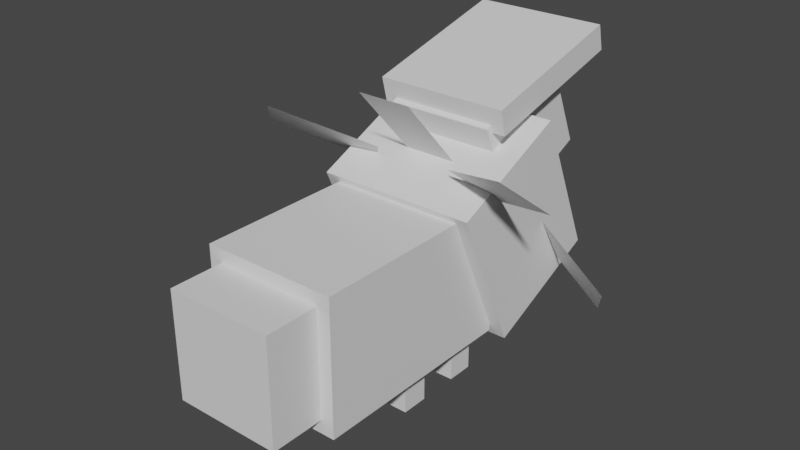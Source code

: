 # Source: larvesta.blend  (saved by Blender 2.81.16; exported with 4.5.12 LTS)
import bpy
from mathutils import Matrix  # noqa: F401  (used for matrix-valued properties, if any)

bpy.ops.wm.read_factory_settings(use_empty=True)
scene = bpy.context.scene
scene.name = 'Scene'

# ---- collections
col_collection = bpy.data.collections.new('Collection'); scene.collection.children.link(col_collection)

# ---- materials (node trees are filled in below, after node groups)
mat_default_obj = bpy.data.materials.new('Default OBJ')
mat_default_obj.use_transparent_shadow = False

# ---- material node trees
mat_default_obj.use_nodes = True; mat_default_obj.node_tree.nodes.clear()
_N = mat_default_obj.node_tree.nodes; _L = mat_default_obj.node_tree.links
n0 = _N.new('ShaderNodeOutputMaterial'); n0.name = 'Material Output'; n0.location = (300, 300)
n1 = _N.new('ShaderNodeBsdfPrincipled'); n1.name = 'Principled BSDF'; n1.location = (10, 300)
n1.distribution = 'GGX'
n1.subsurface_method = 'BURLEY'
n1.inputs[3].default_value = 1.45
n1.inputs[27].default_value = (0.0, 0.0, 0.0, 1.0)
n1.inputs[28].default_value = 1.0
_L.new(n1.outputs[0], n0.inputs[0])
n0.is_active_output = True

# ---- world
world_world = bpy.data.worlds.new('World'); scene.world = world_world
world_world.use_nodes = True; world_world.node_tree.nodes.clear()
_N = world_world.node_tree.nodes; _L = world_world.node_tree.links
n0 = _N.new('ShaderNodeOutputWorld'); n0.name = 'World Output'; n0.location = (300, 300)
n1 = _N.new('ShaderNodeBackground'); n1.name = 'Background'; n1.location = (10, 300)
n1.inputs[0].default_value = (0.05088, 0.05088, 0.05088, 1.0)
_L.new(n1.outputs[0], n0.inputs[0])
n0.is_active_output = True
world_world.color = (0.05088, 0.05088, 0.05088)
world_world.use_sun_shadow = False
world_world.sun_shadow_jitter_overblur = 0.0

# ---- meshes
me_abdomen_end = bpy.data.meshes.new('Abdomen_End')
me_abdomen_end.from_pydata([(0.125, -0.125, -0.0625), (-0.125, -0.125, -0.0625), (-0.125, 0.125, -0.0625), (0.125, 0.125, -0.0625), (-0.125, -0.125, 0.0625), (0.125, -0.125, 0.0625), (0.125, 0.125, 0.0625), (-0.125, 0.125, 0.0625)], [], [(0, 1, 2, 3), (4, 5, 6, 7), (3, 2, 7, 6), (5, 4, 1, 0), (5, 0, 3, 6), (1, 4, 7, 2)])
_uv = me_abdomen_end.uv_layers.new(name='UVMap')
_uv.uv.foreach_set('vector', [0.03125, 0.6562, 0.09375, 0.6562, 0.09375, 0.7812, 0.03125, 0.7812, 0.125, 0.6562, 0.1875, 0.6562, 0.1875, 0.7812, 0.125, 0.7812, 0.03125, 0.7812, 0.09375, 0.7812, 0.09375, 0.8438, 0.03125, 0.8438, 0.09375, 0.7812, 0.1562, 0.7812, 0.1562, 0.8438, 0.09375, 0.8438, 0.0, 0.6562, 0.03125, 0.6562, 0.03125, 0.7812, 0.0, 0.7812, 0.09375, 0.6562, 0.125, 0.6562, 0.125, 0.7812, 0.09375, 0.7812])
me_abdomen_end.materials.append(mat_default_obj)
me_abdomen_end.use_remesh_fix_poles = True
me_abdomen_end.use_remesh_preserve_attributes = False
me_abdomen_end.use_mirror_vertex_groups = False
me_abdomen_end.update()
me_leg2 = bpy.data.meshes.new('leg2')
me_leg2.from_pydata([(0.03125, -0.0625, -0.03125), (-0.03125, -0.0625, -0.03125), (-0.03125, 0.0625, -0.03125), (0.03125, 0.0625, -0.03125), (-0.03125, -0.0625, 0.03125), (0.03125, -0.0625, 0.03125), (0.03125, 0.0625, 0.03125), (-0.03125, 0.0625, 0.03125)], [], [(0, 1, 2, 3), (4, 5, 6, 7), (3, 2, 7, 6), (5, 4, 1, 0), (5, 0, 3, 6), (1, 4, 7, 2)])
_uv = me_leg2.uv_layers.new(name='UVMap')
_uv.uv.foreach_set('vector', [0.01562, 0.9062, 0.03125, 0.9062, 0.03125, 0.9688, 0.01562, 0.9688, 0.04688, 0.9062, 0.0625, 0.9062, 0.0625, 0.9688, 0.04688, 0.9688, 0.01562, 0.9688, 0.03125, 0.9688, 0.03125, 1.0, 0.01562, 1.0, 0.03125, 0.9688, 0.04688, 0.9688, 0.04688, 1.0, 0.03125, 1.0, 0.0, 0.9062, 0.01562, 0.9062, 0.01562, 0.9688, 0.0, 0.9688, 0.03125, 0.9062, 0.04688, 0.9062, 0.04688, 0.9688, 0.03125, 0.9688])
me_leg2.materials.append(mat_default_obj)
me_leg2.use_remesh_fix_poles = True
me_leg2.use_remesh_preserve_attributes = False
me_leg2.use_mirror_vertex_groups = False
me_leg2.update()
me_thorax = bpy.data.meshes.new('Thorax')
me_thorax.from_pydata([(0.1875, -0.1077, -0.219), (-0.1875, -0.1077, -0.219), (-0.1875, 0.2348, -0.06648), (0.1875, 0.2348, -0.06648), (-0.1875, -0.2348, 0.06648), (0.1875, -0.2348, 0.06648), (0.1875, 0.1077, 0.219), (-0.1875, 0.1077, 0.219)], [], [(0, 1, 2, 3), (4, 5, 6, 7), (3, 2, 7, 6), (5, 4, 1, 0), (5, 0, 3, 6), (1, 4, 7, 2)])
_uv = me_thorax.uv_layers.new(name='UVMap')
_uv.uv.foreach_set('vector', [0.5, 0.03125, 0.5938, 0.03125, 0.5938, 0.2188, 0.5, 0.2188, 0.6719, 0.03125, 0.7656, 0.03125, 0.7656, 0.2188, 0.6719, 0.2188, 0.5, 0.2188, 0.5938, 0.2188, 0.5938, 0.375, 0.5, 0.375, 0.5938, 0.2188, 0.6875, 0.2188, 0.6875, 0.375, 0.5938, 0.375, 0.4219, 0.03125, 0.5, 0.03125, 0.5, 0.2188, 0.4219, 0.2188, 0.5938, 0.03125, 0.6719, 0.03125, 0.6719, 0.2188, 0.5938, 0.2188])
me_thorax.materials.append(mat_default_obj)
me_thorax.use_remesh_fix_poles = True
me_thorax.use_remesh_preserve_attributes = False
me_thorax.use_mirror_vertex_groups = False
me_thorax.update()
me_thoraxchild = bpy.data.meshes.new('ThoraxChild')
me_thoraxchild.from_pydata([(0.1562, 0.01504, -0.1895), (-0.1562, 0.01504, -0.1895), (-0.1562, 0.07568, -0.1744), (0.1562, 0.07568, -0.1744), (-0.1562, -0.07568, 0.1744), (0.1562, -0.07568, 0.1744), (0.1562, -0.01504, 0.1895), (-0.1562, -0.01504, 0.1895)], [], [(0, 1, 2, 3), (4, 5, 6, 7), (3, 2, 7, 6), (5, 4, 1, 0), (5, 0, 3, 6), (1, 4, 7, 2)])
_uv = me_thoraxchild.uv_layers.new(name='UVMap')
_uv.uv.foreach_set('vector', [0.09375, 0.03125, 0.1719, 0.03125, 0.1719, 0.0625, 0.09375, 0.0625, 0.2656, 0.03125, 0.3438, 0.03125, 0.3438, 0.0625, 0.2656, 0.0625, 0.09375, 0.0625, 0.1719, 0.0625, 0.1719, 0.25, 0.09375, 0.25, 0.1719, 0.0625, 0.25, 0.0625, 0.25, 0.25, 0.1719, 0.25, 0.0, 0.03125, 0.09375, 0.03125, 0.09375, 0.0625, 0.0, 0.0625, 0.1719, 0.03125, 0.2656, 0.03125, 0.2656, 0.0625, 0.1719, 0.0625])
me_thoraxchild.materials.append(mat_default_obj)
me_thoraxchild.use_remesh_fix_poles = True
me_thoraxchild.use_remesh_preserve_attributes = False
me_thoraxchild.use_mirror_vertex_groups = False
me_thoraxchild.update()
me_head = bpy.data.meshes.new('head')
me_head.from_pydata([(0.125, 0.05084, -0.1142), (-0.125, 0.05084, -0.1142), (-0.125, 0.2792, -0.01251), (0.125, 0.2792, -0.01251), (-0.125, -0.05084, 0.1142), (0.125, -0.05084, 0.1142), (0.125, 0.1775, 0.2159), (-0.125, 0.1775, 0.2159)], [], [(0, 1, 2, 3), (4, 5, 6, 7), (3, 2, 7, 6), (5, 4, 1, 0), (5, 0, 3, 6), (1, 4, 7, 2)])
_uv = me_head.uv_layers.new(name='UVMap')
_uv.uv.foreach_set('vector', [0.2188, 0.2812, 0.2812, 0.2812, 0.2812, 0.4062, 0.2188, 0.4062, 0.3438, 0.2812, 0.4062, 0.2812, 0.4062, 0.4062, 0.3438, 0.4062, 0.2188, 0.4062, 0.2812, 0.4062, 0.2812, 0.5312, 0.2188, 0.5312, 0.2812, 0.4062, 0.3438, 0.4062, 0.3438, 0.5312, 0.2812, 0.5312, 0.1562, 0.2812, 0.2188, 0.2812, 0.2188, 0.4062, 0.1562, 0.4062, 0.2812, 0.2812, 0.3438, 0.2812, 0.3438, 0.4062, 0.2812, 0.4062])
me_head.materials.append(mat_default_obj)
me_head.use_remesh_fix_poles = True
me_head.use_remesh_preserve_attributes = False
me_head.use_mirror_vertex_groups = False
me_head.update()
me_thoraxchild_001 = bpy.data.meshes.new('ThoraxChild.001')
me_thoraxchild_001.from_pydata([(0.1275, 0.02773, -0.05004), (-0.0784, -0.1123, -0.02782), (-0.1275, -0.02773, 0.05004), (0.0784, 0.1123, 0.02782)], [], [(1, 0, 3, 2)])
_uv = me_thoraxchild_001.uv_layers.new(name='UVMap')
_uv.uv.foreach_set('vector', [0.0625, 0.4688, 0.125, 0.4688, 0.125, 0.5312, 0.0625, 0.5312])
me_thoraxchild_001.materials.append(mat_default_obj)
me_thoraxchild_001.use_remesh_fix_poles = True
me_thoraxchild_001.use_remesh_preserve_attributes = False
me_thoraxchild_001.use_mirror_vertex_groups = False
me_thoraxchild_001.update()
me_thoraxchild_002 = bpy.data.meshes.new('ThoraxChild.002')
me_thoraxchild_002.from_pydata([(0.03125, 0.0092, -0.06927), (-0.03125, 0.0092, -0.06927), (-0.03125, 0.0499, 0.04892), (0.03125, 0.0499, 0.04892), (-0.03125, -0.0499, -0.04892), (0.03125, -0.0499, -0.04892), (0.03125, -0.009199, 0.06927), (-0.03125, -0.009199, 0.06927)], [], [(0, 1, 2, 3), (4, 5, 6, 7), (3, 2, 7, 6), (5, 4, 1, 0), (5, 0, 3, 6), (1, 4, 7, 2)])
_uv = me_thoraxchild_002.uv_layers.new(name='UVMap')
_uv.uv.foreach_set('vector', [0.01562, 0.9062, 0.03125, 0.9062, 0.03125, 0.9688, 0.01562, 0.9688, 0.04688, 0.9062, 0.0625, 0.9062, 0.0625, 0.9688, 0.04688, 0.9688, 0.01562, 0.9688, 0.03125, 0.9688, 0.03125, 1.0, 0.01562, 1.0, 0.03125, 0.9688, 0.04688, 0.9688, 0.04688, 1.0, 0.03125, 1.0, 0.0, 0.9062, 0.01562, 0.9062, 0.01562, 0.9688, 0.0, 0.9688, 0.03125, 0.9062, 0.04688, 0.9062, 0.04688, 0.9688, 0.03125, 0.9688])
me_thoraxchild_002.materials.append(mat_default_obj)
me_thoraxchild_002.use_remesh_fix_poles = True
me_thoraxchild_002.use_remesh_preserve_attributes = False
me_thoraxchild_002.use_mirror_vertex_groups = False
me_thoraxchild_002.update()
me_thoraxchild_003 = bpy.data.meshes.new('ThoraxChild.003')
me_thoraxchild_003.from_pydata([(0.03125, 0.0092, -0.06927), (-0.03125, 0.0092, -0.06927), (-0.03125, 0.0499, 0.04892), (0.03125, 0.0499, 0.04892), (-0.03125, -0.0499, -0.04892), (0.03125, -0.0499, -0.04892), (0.03125, -0.009199, 0.06927), (-0.03125, -0.009199, 0.06927)], [], [(0, 1, 2, 3), (4, 5, 6, 7), (3, 2, 7, 6), (5, 4, 1, 0), (5, 0, 3, 6), (1, 4, 7, 2)])
_uv = me_thoraxchild_003.uv_layers.new(name='UVMap')
_uv.uv.foreach_set('vector', [0.01562, 0.9062, 0.03125, 0.9062, 0.03125, 0.9688, 0.01562, 0.9688, 0.04688, 0.9062, 0.0625, 0.9062, 0.0625, 0.9688, 0.04688, 0.9688, 0.01562, 0.9688, 0.03125, 0.9688, 0.03125, 1.0, 0.01562, 1.0, 0.03125, 0.9688, 0.04688, 0.9688, 0.04688, 1.0, 0.03125, 1.0, 0.0, 0.9062, 0.01562, 0.9062, 0.01562, 0.9688, 0.0, 0.9688, 0.03125, 0.9062, 0.04688, 0.9062, 0.04688, 0.9688, 0.03125, 0.9688])
me_thoraxchild_003.materials.append(mat_default_obj)
me_thoraxchild_003.use_remesh_fix_poles = True
me_thoraxchild_003.use_remesh_preserve_attributes = False
me_thoraxchild_003.use_mirror_vertex_groups = False
me_thoraxchild_003.update()
me_thoraxchild_004 = bpy.data.meshes.new('ThoraxChild.004')
me_thoraxchild_004.from_pydata([(0.0625, -0.09289, -0.08364), (-0.0625, -0.09289, -0.08364), (-0.0625, 0.09289, 0.08364), (0.0625, 0.09289, 0.08364)], [], [(1, 0, 3, 2)])
_uv = me_thoraxchild_004.uv_layers.new(name='UVMap')
_uv.uv.foreach_set('vector', [0.03125, 0.3125, 0.0625, 0.3125, 0.0625, 0.4375, 0.03125, 0.4375])
me_thoraxchild_004.materials.append(mat_default_obj)
me_thoraxchild_004.use_remesh_fix_poles = True
me_thoraxchild_004.use_remesh_preserve_attributes = False
me_thoraxchild_004.use_mirror_vertex_groups = False
me_thoraxchild_004.update()
me_thoraxchild_005 = bpy.data.meshes.new('ThoraxChild.005')
me_thoraxchild_005.from_pydata([(0.0784, -0.1123, -0.02782), (-0.1275, 0.02773, -0.05004), (-0.0784, 0.1123, 0.02782), (0.1275, -0.02773, 0.05004)], [], [(1, 0, 3, 2)])
_uv = me_thoraxchild_005.uv_layers.new(name='UVMap')
_uv.uv.foreach_set('vector', [0.0625, 0.4688, 0.125, 0.4688, 0.125, 0.5312, 0.0625, 0.5312])
me_thoraxchild_005.materials.append(mat_default_obj)
me_thoraxchild_005.use_remesh_fix_poles = True
me_thoraxchild_005.use_remesh_preserve_attributes = False
me_thoraxchild_005.use_mirror_vertex_groups = False
me_thoraxchild_005.update()
me_thoraxchild_006 = bpy.data.meshes.new('ThoraxChild.006')
me_thoraxchild_006.from_pydata([(0.1378, 0.001761, 0.02296), (-0.06807, -0.07542, -0.09597), (-0.1378, -0.001761, -0.02296), (0.06807, 0.07542, 0.09597)], [], [(1, 0, 3, 2)])
_uv = me_thoraxchild_006.uv_layers.new(name='UVMap')
_uv.uv.foreach_set('vector', [0.0625, 0.4688, 0.125, 0.4688, 0.125, 0.5312, 0.0625, 0.5312])
me_thoraxchild_006.materials.append(mat_default_obj)
me_thoraxchild_006.use_remesh_fix_poles = True
me_thoraxchild_006.use_remesh_preserve_attributes = False
me_thoraxchild_006.use_mirror_vertex_groups = False
me_thoraxchild_006.update()
me_thoraxchild_007 = bpy.data.meshes.new('ThoraxChild.007')
me_thoraxchild_007.from_pydata([(0.06807, -0.07542, -0.09597), (-0.1378, 0.001761, 0.02296), (-0.06807, 0.07542, 0.09597), (0.1378, -0.001761, -0.02296)], [], [(1, 0, 3, 2)])
_uv = me_thoraxchild_007.uv_layers.new(name='UVMap')
_uv.uv.foreach_set('vector', [0.0625, 0.4688, 0.125, 0.4688, 0.125, 0.5312, 0.0625, 0.5312])
me_thoraxchild_007.materials.append(mat_default_obj)
me_thoraxchild_007.use_remesh_fix_poles = True
me_thoraxchild_007.use_remesh_preserve_attributes = False
me_thoraxchild_007.use_mirror_vertex_groups = False
me_thoraxchild_007.update()
me_leg3 = bpy.data.meshes.new('leg3')
me_leg3.from_pydata([(0.03125, -0.0625, -0.03125), (-0.03125, -0.0625, -0.03125), (-0.03125, 0.0625, -0.03125), (0.03125, 0.0625, -0.03125), (-0.03125, -0.0625, 0.03125), (0.03125, -0.0625, 0.03125), (0.03125, 0.0625, 0.03125), (-0.03125, 0.0625, 0.03125)], [], [(0, 1, 2, 3), (4, 5, 6, 7), (3, 2, 7, 6), (5, 4, 1, 0), (5, 0, 3, 6), (1, 4, 7, 2)])
_uv = me_leg3.uv_layers.new(name='UVMap')
_uv.uv.foreach_set('vector', [0.01562, 0.9062, 0.03125, 0.9062, 0.03125, 0.9688, 0.01562, 0.9688, 0.04688, 0.9062, 0.0625, 0.9062, 0.0625, 0.9688, 0.04688, 0.9688, 0.01562, 0.9688, 0.03125, 0.9688, 0.03125, 1.0, 0.01562, 1.0, 0.03125, 0.9688, 0.04688, 0.9688, 0.04688, 1.0, 0.03125, 1.0, 0.0, 0.9062, 0.01562, 0.9062, 0.01562, 0.9688, 0.0, 0.9688, 0.03125, 0.9062, 0.04688, 0.9062, 0.04688, 0.9688, 0.03125, 0.9688])
me_leg3.materials.append(mat_default_obj)
me_leg3.use_remesh_fix_poles = True
me_leg3.use_remesh_preserve_attributes = False
me_leg3.use_mirror_vertex_groups = False
me_leg3.update()
me_leg4 = bpy.data.meshes.new('leg4')
me_leg4.from_pydata([(0.03125, -0.0625, -0.03125), (-0.03125, -0.0625, -0.03125), (-0.03125, 0.0625, -0.03125), (0.03125, 0.0625, -0.03125), (-0.03125, -0.0625, 0.03125), (0.03125, -0.0625, 0.03125), (0.03125, 0.0625, 0.03125), (-0.03125, 0.0625, 0.03125)], [], [(0, 1, 2, 3), (4, 5, 6, 7), (3, 2, 7, 6), (5, 4, 1, 0), (5, 0, 3, 6), (1, 4, 7, 2)])
_uv = me_leg4.uv_layers.new(name='UVMap')
_uv.uv.foreach_set('vector', [0.01562, 0.9062, 0.03125, 0.9062, 0.03125, 0.9688, 0.01562, 0.9688, 0.04688, 0.9062, 0.0625, 0.9062, 0.0625, 0.9688, 0.04688, 0.9688, 0.01562, 0.9688, 0.03125, 0.9688, 0.03125, 1.0, 0.01562, 1.0, 0.03125, 0.9688, 0.04688, 0.9688, 0.04688, 1.0, 0.03125, 1.0, 0.0, 0.9062, 0.01562, 0.9062, 0.01562, 0.9688, 0.0, 0.9688, 0.03125, 0.9062, 0.04688, 0.9062, 0.04688, 0.9688, 0.03125, 0.9688])
me_leg4.materials.append(mat_default_obj)
me_leg4.use_remesh_fix_poles = True
me_leg4.use_remesh_preserve_attributes = False
me_leg4.use_mirror_vertex_groups = False
me_leg4.update()
me_abdomen = bpy.data.meshes.new('Abdomen')
me_abdomen.from_pydata([(0.1562, -0.1562, -0.25), (-0.1562, -0.1562, -0.25), (-0.1562, 0.1562, -0.25), (0.1562, 0.1562, -0.25), (-0.1562, -0.1562, 0.25), (0.1562, -0.1562, 0.25), (0.1562, 0.1562, 0.25), (-0.1562, 0.1562, 0.25)], [], [(0, 1, 2, 3), (4, 5, 6, 7), (3, 2, 7, 6), (5, 4, 1, 0), (5, 0, 3, 6), (1, 4, 7, 2)])
_uv = me_abdomen.uv_layers.new(name='UVMap')
_uv.uv.foreach_set('vector', [0.3438, 0.5938, 0.4219, 0.5938, 0.4219, 0.75, 0.3438, 0.75, 0.5469, 0.5938, 0.625, 0.5938, 0.625, 0.75, 0.5469, 0.75, 0.3438, 0.75, 0.4219, 0.75, 0.4219, 1.0, 0.3438, 1.0, 0.4219, 0.75, 0.5, 0.75, 0.5, 1.0, 0.4219, 1.0, 0.2188, 0.5938, 0.3438, 0.5938, 0.3438, 0.75, 0.2188, 0.75, 0.4219, 0.5938, 0.5469, 0.5938, 0.5469, 0.75, 0.4219, 0.75])
me_abdomen.materials.append(mat_default_obj)
me_abdomen.use_remesh_fix_poles = True
me_abdomen.use_remesh_preserve_attributes = False
me_abdomen.use_mirror_vertex_groups = False
me_abdomen.update()
me_leg1 = bpy.data.meshes.new('leg1')
me_leg1.from_pydata([(0.03125, -0.0625, -0.03125), (-0.03125, -0.0625, -0.03125), (-0.03125, 0.0625, -0.03125), (0.03125, 0.0625, -0.03125), (-0.03125, -0.0625, 0.03125), (0.03125, -0.0625, 0.03125), (0.03125, 0.0625, 0.03125), (-0.03125, 0.0625, 0.03125)], [], [(0, 1, 2, 3), (4, 5, 6, 7), (3, 2, 7, 6), (5, 4, 1, 0), (5, 0, 3, 6), (1, 4, 7, 2)])
_uv = me_leg1.uv_layers.new(name='UVMap')
_uv.uv.foreach_set('vector', [0.01562, 0.9062, 0.03125, 0.9062, 0.03125, 0.9688, 0.01562, 0.9688, 0.04688, 0.9062, 0.0625, 0.9062, 0.0625, 0.9688, 0.04688, 0.9688, 0.01562, 0.9688, 0.03125, 0.9688, 0.03125, 1.0, 0.01562, 1.0, 0.03125, 0.9688, 0.04688, 0.9688, 0.04688, 1.0, 0.03125, 1.0, 0.0, 0.9062, 0.01562, 0.9062, 0.01562, 0.9688, 0.0, 0.9688, 0.03125, 0.9062, 0.04688, 0.9062, 0.04688, 0.9688, 0.03125, 0.9688])
me_leg1.materials.append(mat_default_obj)
me_leg1.use_remesh_fix_poles = True
me_leg1.use_remesh_preserve_attributes = False
me_leg1.use_mirror_vertex_groups = False
me_leg1.update()

# ---- objects
ob_abdomen_end = bpy.data.objects.new('Abdomen_End', me_abdomen_end)
ob_leg2 = bpy.data.objects.new('leg2', me_leg2)
ob_thorax = bpy.data.objects.new('Thorax', me_thorax)
ob_thoraxchild = bpy.data.objects.new('ThoraxChild', me_thoraxchild)
ob_head = bpy.data.objects.new('head', me_head)
ob_thoraxchild_001 = bpy.data.objects.new('ThoraxChild.001', me_thoraxchild_001)
ob_thoraxchild_002 = bpy.data.objects.new('ThoraxChild.002', me_thoraxchild_002)
ob_thoraxchild_003 = bpy.data.objects.new('ThoraxChild.003', me_thoraxchild_003)
ob_thoraxchild_004 = bpy.data.objects.new('ThoraxChild.004', me_thoraxchild_004)
ob_thoraxchild_005 = bpy.data.objects.new('ThoraxChild.005', me_thoraxchild_005)
ob_thoraxchild_006 = bpy.data.objects.new('ThoraxChild.006', me_thoraxchild_006)
ob_thoraxchild_007 = bpy.data.objects.new('ThoraxChild.007', me_thoraxchild_007)
ob_leg3 = bpy.data.objects.new('leg3', me_leg3)
ob_leg4 = bpy.data.objects.new('leg4', me_leg4)
ob_abdomen = bpy.data.objects.new('Abdomen', me_abdomen)
ob_leg1 = bpy.data.objects.new('leg1', me_leg1)

# ---- transforms, parenting, visibility, modifiers, constraints
ob_abdomen_end.parent = ob_abdomen
ob_abdomen_end.matrix_parent_inverse = Matrix(((1.0, 0.0, -0.0, 0.03125), (0.0, -1.629e-07, 1.0, -0.2567), (0.0, -1.0, -1.629e-07, 2.455e-07), (-0.0, 0.0, -0.0, 1.0)))
ob_abdomen_end.location = (-0.03125, -0.3125, 0.2567)
ob_abdomen_end.rotation_euler = (1.571, -0.0, 0.0)
ob_abdomen_end.lineart.crease_threshold = 0.0
ob_leg2.parent = ob_abdomen
ob_leg2.matrix_parent_inverse = Matrix(((1.0, 0.0, -0.0, 0.03125), (0.0, -1.629e-07, 1.0, -0.2567), (0.0, -1.0, -1.629e-07, 2.455e-07), (-0.0, 0.0, -0.0, 1.0)))
ob_leg2.location = (-0.125, 0.03125, 0.06918)
ob_leg2.rotation_euler = (1.571, -0.0, 0.0)
ob_leg2.lineart.crease_threshold = 0.0
ob_thorax.parent = ob_abdomen
ob_thorax.matrix_parent_inverse = Matrix(((1.0, 0.0, -0.0, 0.03125), (0.0, -1.629e-07, 1.0, -0.2567), (0.0, -1.0, -1.629e-07, 2.455e-07), (-0.0, 0.0, -0.0, 1.0)))
ob_thorax.location = (-0.03125, 0.3302, 0.3202)
ob_thorax.rotation_euler = (1.571, -0.0, 0.0)
ob_thorax.lineart.crease_threshold = 0.0
ob_thoraxchild.parent = ob_head
ob_thoraxchild.matrix_parent_inverse = Matrix(((1.0, 0.0, -0.0, 0.03125), (0.0, -1.629e-07, 1.0, -0.3838), (0.0, -1.0, -1.629e-07, 0.473), (-0.0, 0.0, -0.0, 1.0)))
ob_thoraxchild.location = (-0.03125, 0.45, 0.6249)
ob_thoraxchild.rotation_euler = (1.571, -0.0, 0.0)
ob_thoraxchild.lineart.crease_threshold = 0.0
ob_head.parent = ob_thorax
ob_head.matrix_parent_inverse = Matrix(((1.0, 0.0, -0.0, 0.03125), (0.0, -1.629e-07, 1.0, -0.3202), (0.0, -1.0, -1.629e-07, 0.3302), (-0.0, 0.0, -0.0, 1.0)))
ob_head.location = (-0.03125, 0.473, 0.3838)
ob_head.rotation_euler = (1.571, -0.0, 0.0)
ob_head.lineart.crease_threshold = 0.0
ob_thoraxchild_001.parent = ob_thorax
ob_thoraxchild_001.matrix_parent_inverse = Matrix(((1.0, 0.0, -0.0, 0.03125), (0.0, -1.629e-07, 1.0, -0.3202), (0.0, -1.0, -1.629e-07, 0.3302), (-0.0, 0.0, -0.0, 1.0)))
ob_thoraxchild_001.location = (-0.262, 0.4193, 0.2358)
ob_thoraxchild_001.rotation_euler = (1.571, -0.0, 0.0)
ob_thoraxchild_001.lineart.crease_threshold = 0.0
ob_thoraxchild_002.parent = ob_thorax
ob_thoraxchild_002.matrix_parent_inverse = Matrix(((1.0, 0.0, -0.0, 0.03125), (0.0, -1.629e-07, 1.0, -0.3202), (0.0, -1.0, -1.629e-07, 0.3302), (-0.0, 0.0, -0.0, 1.0)))
ob_thoraxchild_002.location = (0.09375, 0.4839, 0.2538)
ob_thoraxchild_002.rotation_euler = (1.571, -0.0, 0.0)
ob_thoraxchild_002.lineart.crease_threshold = 0.0
ob_thoraxchild_003.parent = ob_thorax
ob_thoraxchild_003.matrix_parent_inverse = Matrix(((1.0, 0.0, -0.0, 0.03125), (0.0, -1.629e-07, 1.0, -0.3202), (0.0, -1.0, -1.629e-07, 0.3302), (-0.0, 0.0, -0.0, 1.0)))
ob_thoraxchild_003.location = (-0.1562, 0.4839, 0.2538)
ob_thoraxchild_003.rotation_euler = (1.571, -0.0, 0.0)
ob_thoraxchild_003.lineart.crease_threshold = 0.0
ob_thoraxchild_004.parent = ob_thorax
ob_thoraxchild_004.matrix_parent_inverse = Matrix(((1.0, 0.0, -0.0, 0.03125), (0.0, -1.629e-07, 1.0, -0.3202), (0.0, -1.0, -1.629e-07, 0.3302), (-0.0, 0.0, -0.0, 1.0)))
ob_thoraxchild_004.location = (-0.03125, 0.1642, 0.5559)
ob_thoraxchild_004.rotation_euler = (1.571, -0.0, 0.0)
ob_thoraxchild_004.lineart.crease_threshold = 0.0
ob_thoraxchild_005.parent = ob_thorax
ob_thoraxchild_005.matrix_parent_inverse = Matrix(((1.0, 0.0, -0.0, 0.03125), (0.0, -1.629e-07, 1.0, -0.3202), (0.0, -1.0, -1.629e-07, 0.3302), (-0.0, 0.0, -0.0, 1.0)))
ob_thoraxchild_005.location = (0.1995, 0.4193, 0.2358)
ob_thoraxchild_005.rotation_euler = (1.571, -0.0, 0.0)
ob_thoraxchild_005.lineart.crease_threshold = 0.0
ob_thoraxchild_006.parent = ob_thorax
ob_thoraxchild_006.matrix_parent_inverse = Matrix(((1.0, 0.0, -0.0, 0.03125), (0.0, -1.629e-07, 1.0, -0.3202), (0.0, -1.0, -1.629e-07, 0.3302), (-0.0, 0.0, -0.0, 1.0)))
ob_thoraxchild_006.location = (0.1988, 0.1485, 0.4948)
ob_thoraxchild_006.rotation_euler = (1.571, -0.0, 0.0)
ob_thoraxchild_006.lineart.crease_threshold = 0.0
ob_thoraxchild_007.parent = ob_thorax
ob_thoraxchild_007.matrix_parent_inverse = Matrix(((1.0, 0.0, -0.0, 0.03125), (0.0, -1.629e-07, 1.0, -0.3202), (0.0, -1.0, -1.629e-07, 0.3302), (-0.0, 0.0, -0.0, 1.0)))
ob_thoraxchild_007.location = (-0.2613, 0.1485, 0.4948)
ob_thoraxchild_007.rotation_euler = (1.571, -0.0, 0.0)
ob_thoraxchild_007.lineart.crease_threshold = 0.0
ob_leg3.parent = ob_abdomen
ob_leg3.matrix_parent_inverse = Matrix(((1.0, 0.0, -0.0, 0.03125), (0.0, -1.629e-07, 1.0, -0.2567), (0.0, -1.0, -1.629e-07, 2.455e-07), (-0.0, 0.0, -0.0, 1.0)))
ob_leg3.location = (0.0625, 0.1875, 0.06918)
ob_leg3.rotation_euler = (1.571, -0.0, 0.0)
ob_leg3.lineart.crease_threshold = 0.0
ob_leg4.parent = ob_abdomen
ob_leg4.matrix_parent_inverse = Matrix(((1.0, 0.0, -0.0, 0.03125), (0.0, -1.629e-07, 1.0, -0.2567), (0.0, -1.0, -1.629e-07, 2.455e-07), (-0.0, 0.0, -0.0, 1.0)))
ob_leg4.location = (-0.125, 0.1875, 0.06918)
ob_leg4.rotation_euler = (1.571, -0.0, 0.0)
ob_leg4.lineart.crease_threshold = 0.0
ob_abdomen.location = (-0.03125, 2.037e-07, 0.2567)
ob_abdomen.rotation_euler = (1.571, -0.0, 0.0)
ob_abdomen.lineart.crease_threshold = 0.0
ob_leg1.parent = ob_abdomen
ob_leg1.matrix_parent_inverse = Matrix(((1.0, 0.0, -0.0, 0.03125), (0.0, -1.629e-07, 1.0, -0.2567), (0.0, -1.0, -1.629e-07, 2.455e-07), (-0.0, 0.0, -0.0, 1.0)))
ob_leg1.location = (0.0625, 0.03125, 0.06918)
ob_leg1.rotation_euler = (1.571, -0.0, 0.0)
ob_leg1.lineart.crease_threshold = 0.0

# ---- collection membership
col_collection.objects.link(ob_abdomen_end)
col_collection.objects.link(ob_leg2)
col_collection.objects.link(ob_thorax)
col_collection.objects.link(ob_thoraxchild)
col_collection.objects.link(ob_head)
col_collection.objects.link(ob_thoraxchild_001)
col_collection.objects.link(ob_thoraxchild_002)
col_collection.objects.link(ob_thoraxchild_003)
col_collection.objects.link(ob_thoraxchild_004)
col_collection.objects.link(ob_thoraxchild_005)
col_collection.objects.link(ob_thoraxchild_006)
col_collection.objects.link(ob_thoraxchild_007)
col_collection.objects.link(ob_leg3)
col_collection.objects.link(ob_leg4)
col_collection.objects.link(ob_abdomen)
col_collection.objects.link(ob_leg1)

# ---- scene / render settings (as saved in the file)
scene.frame_start = 1; scene.frame_end = 250; scene.frame_set(1)
scene.render.engine = 'BLENDER_EEVEE_NEXT'
scene.cycles.use_denoising = False
scene.cycles.samples = 128
scene.cycles.sampling_pattern = 'TABULATED_SOBOL'
scene.cycles.use_adaptive_sampling = False
scene.cycles.use_light_tree = False
scene.view_settings.view_transform = 'Filmic'
bpy.context.view_layer.update()

# ---- added for rendering (the .blend has no active camera and no usable light): camera, sun
cam_auto = bpy.data.cameras.new('AutoCamera')
cam_auto.lens = 50.0
cam_auto.sensor_width = 36.0
cam_auto.clip_end = 1000.0
ob_auto_camera = bpy.data.objects.new('AutoCamera', cam_auto)
scene.collection.objects.link(ob_auto_camera)
ob_auto_camera.location = (1.29411, -1.4582, 1.4139)
ob_auto_camera.rotation_euler = (1.09748, -7.21219e-08, 0.694738)
scene.camera = ob_auto_camera
light_auto_sun = bpy.data.lights.new('AutoSun', 'SUN')
light_auto_sun.energy = 3.0
light_auto_sun.angle = 0.0523599
ob_auto_sun = bpy.data.objects.new('AutoSun', light_auto_sun)
scene.collection.objects.link(ob_auto_sun)
ob_auto_sun.rotation_euler = (0.872665, 0.174533, 0.523599)
bpy.context.view_layer.update()
